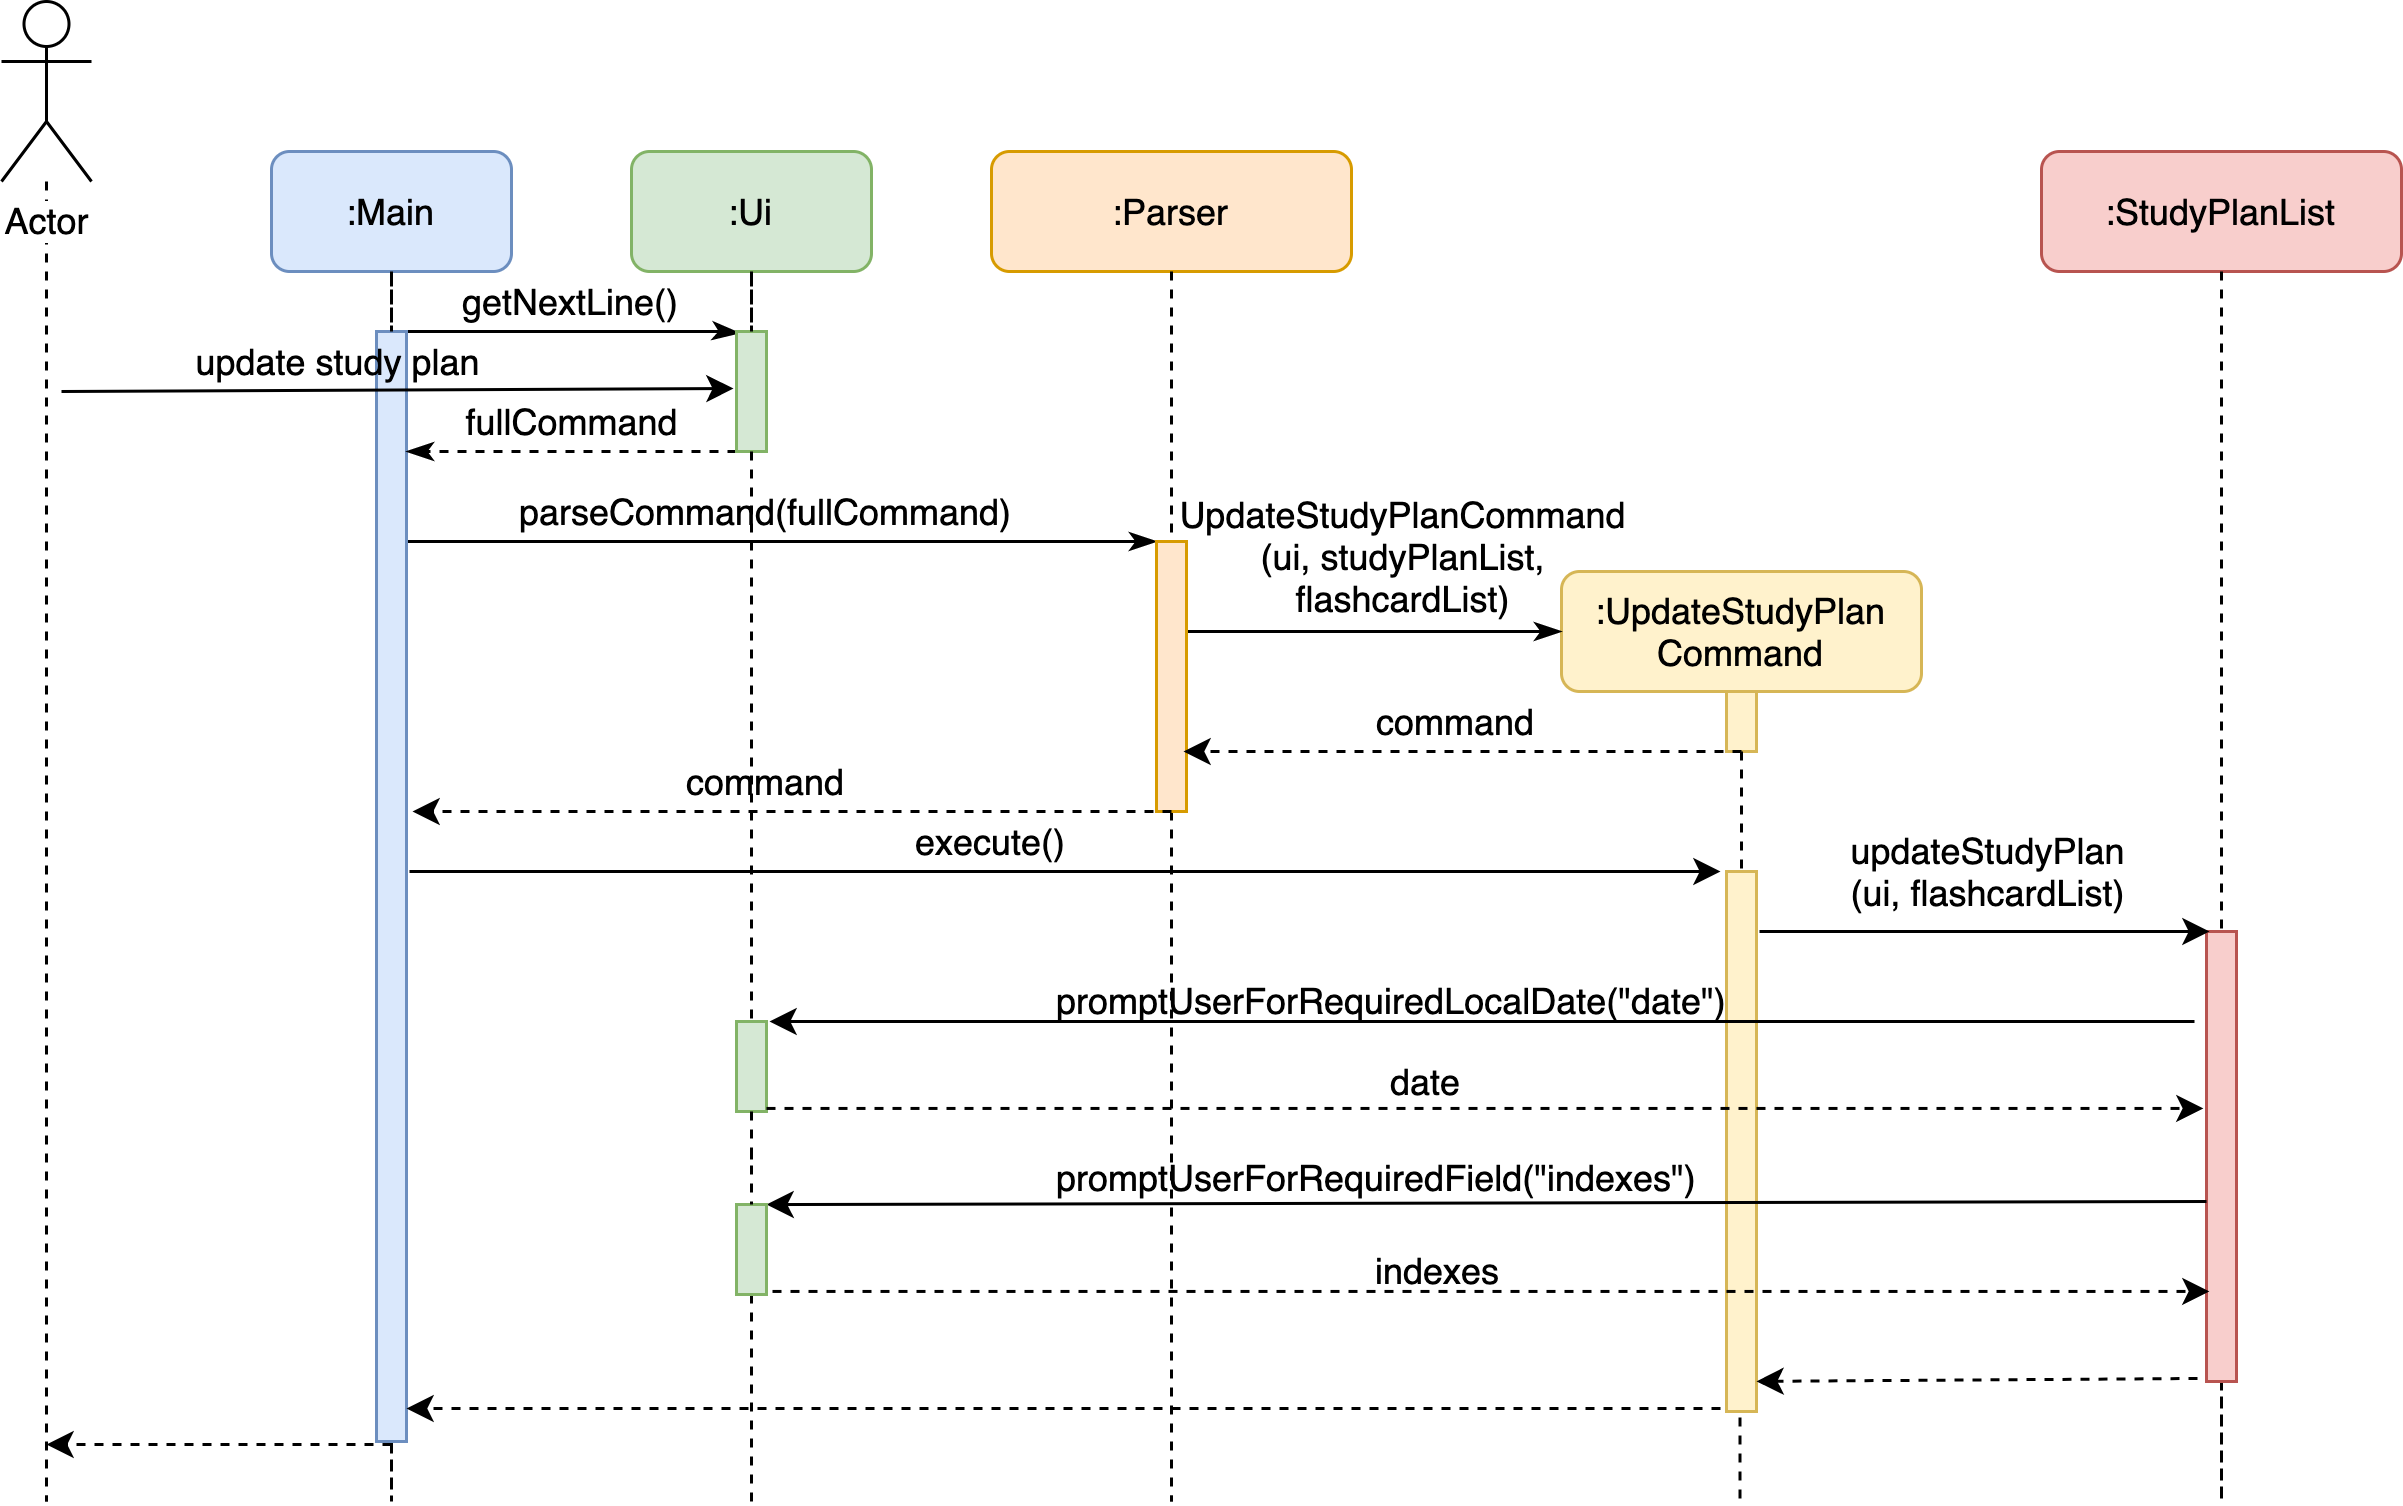

The diagram above was exported from draw.io. Its source (the exported page's mxGraphModel, read from the mxfile embedded in the PNG):
<mxGraphModel dx="946" dy="596" grid="1" gridSize="10" guides="1" tooltips="1" connect="1" arrows="1" fold="1" page="1" pageScale="1" pageWidth="1169" pageHeight="827" math="0" shadow="0">
  <root>
    <mxCell id="0" />
    <mxCell id="1" parent="0" />
    <mxCell id="-O1xnK1i6wlIJujHnggI-2" style="edgeStyle=orthogonalEdgeStyle;rounded=0;orthogonalLoop=1;jettySize=auto;html=1;dashed=1;endArrow=none;endFill=0;" parent="1" edge="1">
      <mxGeometry relative="1" as="geometry">
        <mxPoint x="619.5" y="520" as="targetPoint" />
        <mxPoint x="619.5" y="480" as="sourcePoint" />
      </mxGeometry>
    </mxCell>
    <mxCell id="TY5xW9ysp1mzQ-ZTCHtc-14" style="edgeStyle=orthogonalEdgeStyle;rounded=0;orthogonalLoop=1;jettySize=auto;html=1;dashed=1;endArrow=none;endFill=0;" parent="1" source="TY5xW9ysp1mzQ-ZTCHtc-1" edge="1">
      <mxGeometry relative="1" as="geometry">
        <mxPoint x="55" y="520" as="targetPoint" />
      </mxGeometry>
    </mxCell>
    <mxCell id="TY5xW9ysp1mzQ-ZTCHtc-1" value="Actor" style="shape=umlActor;verticalLabelPosition=bottom;labelBackgroundColor=#ffffff;verticalAlign=top;html=1;" parent="1" vertex="1">
      <mxGeometry x="40" y="20" width="30" height="60" as="geometry" />
    </mxCell>
    <mxCell id="TY5xW9ysp1mzQ-ZTCHtc-8" value=":UpdateStudyPlan&lt;br&gt;Command" style="rounded=1;whiteSpace=wrap;html=1;fillColor=#fff2cc;strokeColor=#d6b656;" parent="1" vertex="1">
      <mxGeometry x="560" y="210" width="120" height="40" as="geometry" />
    </mxCell>
    <mxCell id="TY5xW9ysp1mzQ-ZTCHtc-18" style="edgeStyle=orthogonalEdgeStyle;rounded=0;orthogonalLoop=1;jettySize=auto;html=1;dashed=1;endArrow=none;endFill=0;" parent="1" source="TY5xW9ysp1mzQ-ZTCHtc-59" edge="1">
      <mxGeometry relative="1" as="geometry">
        <mxPoint x="780" y="480" as="targetPoint" />
        <Array as="points">
          <mxPoint x="780" y="520" />
          <mxPoint x="780" y="520" />
        </Array>
      </mxGeometry>
    </mxCell>
    <mxCell id="TY5xW9ysp1mzQ-ZTCHtc-9" value=":StudyPlanList" style="rounded=1;whiteSpace=wrap;html=1;fillColor=#f8cecc;strokeColor=#b85450;" parent="1" vertex="1">
      <mxGeometry x="720" y="70" width="120" height="40" as="geometry" />
    </mxCell>
    <mxCell id="TY5xW9ysp1mzQ-ZTCHtc-19" style="edgeStyle=orthogonalEdgeStyle;rounded=0;orthogonalLoop=1;jettySize=auto;html=1;dashed=1;endArrow=none;endFill=0;" parent="1" source="dhGrRRYVs_T2U-A9m3FB-1" edge="1">
      <mxGeometry relative="1" as="geometry">
        <mxPoint x="290" y="520" as="targetPoint" />
      </mxGeometry>
    </mxCell>
    <mxCell id="TY5xW9ysp1mzQ-ZTCHtc-12" value=":Ui" style="rounded=1;whiteSpace=wrap;html=1;fillColor=#d5e8d4;strokeColor=#82b366;" parent="1" vertex="1">
      <mxGeometry x="250" y="70" width="80" height="40" as="geometry" />
    </mxCell>
    <mxCell id="TY5xW9ysp1mzQ-ZTCHtc-23" style="edgeStyle=orthogonalEdgeStyle;rounded=0;orthogonalLoop=1;jettySize=auto;html=1;dashed=1;endArrow=none;endFill=0;" parent="1" source="TY5xW9ysp1mzQ-ZTCHtc-41" edge="1">
      <mxGeometry relative="1" as="geometry">
        <mxPoint x="430" y="520" as="targetPoint" />
      </mxGeometry>
    </mxCell>
    <mxCell id="TY5xW9ysp1mzQ-ZTCHtc-22" value=":Parser" style="rounded=1;whiteSpace=wrap;html=1;fillColor=#ffe6cc;strokeColor=#d79b00;" parent="1" vertex="1">
      <mxGeometry x="370" y="70" width="120" height="40" as="geometry" />
    </mxCell>
    <mxCell id="TY5xW9ysp1mzQ-ZTCHtc-25" style="edgeStyle=orthogonalEdgeStyle;rounded=0;orthogonalLoop=1;jettySize=auto;html=1;dashed=1;endArrow=none;endFill=0;" parent="1" source="TY5xW9ysp1mzQ-ZTCHtc-26" edge="1">
      <mxGeometry relative="1" as="geometry">
        <mxPoint x="170" y="480" as="targetPoint" />
        <Array as="points">
          <mxPoint x="170" y="520" />
          <mxPoint x="170" y="520" />
        </Array>
      </mxGeometry>
    </mxCell>
    <mxCell id="TY5xW9ysp1mzQ-ZTCHtc-24" value=":Main" style="rounded=1;whiteSpace=wrap;html=1;fillColor=#dae8fc;strokeColor=#6c8ebf;" parent="1" vertex="1">
      <mxGeometry x="130" y="70" width="80" height="40" as="geometry" />
    </mxCell>
    <mxCell id="TY5xW9ysp1mzQ-ZTCHtc-28" style="edgeStyle=orthogonalEdgeStyle;rounded=0;orthogonalLoop=1;jettySize=auto;html=1;endArrow=classicThin;endFill=1;entryX=0.1;entryY=0.013;entryDx=0;entryDy=0;entryPerimeter=0;" parent="1" source="TY5xW9ysp1mzQ-ZTCHtc-26" target="TY5xW9ysp1mzQ-ZTCHtc-29" edge="1">
      <mxGeometry relative="1" as="geometry">
        <mxPoint x="280" y="130" as="targetPoint" />
        <Array as="points">
          <mxPoint x="280" y="130" />
          <mxPoint x="280" y="131" />
        </Array>
      </mxGeometry>
    </mxCell>
    <mxCell id="TY5xW9ysp1mzQ-ZTCHtc-40" style="edgeStyle=orthogonalEdgeStyle;rounded=0;orthogonalLoop=1;jettySize=auto;html=1;endArrow=classicThin;endFill=1;" parent="1" source="TY5xW9ysp1mzQ-ZTCHtc-26" target="TY5xW9ysp1mzQ-ZTCHtc-41" edge="1">
      <mxGeometry relative="1" as="geometry">
        <mxPoint x="420" y="200" as="targetPoint" />
        <Array as="points">
          <mxPoint x="420" y="200" />
          <mxPoint x="420" y="200" />
        </Array>
      </mxGeometry>
    </mxCell>
    <mxCell id="TY5xW9ysp1mzQ-ZTCHtc-26" value="" style="html=1;points=[];perimeter=orthogonalPerimeter;fillColor=#dae8fc;strokeColor=#6c8ebf;" parent="1" vertex="1">
      <mxGeometry x="165" y="130" width="10" height="370" as="geometry" />
    </mxCell>
    <mxCell id="TY5xW9ysp1mzQ-ZTCHtc-27" style="edgeStyle=orthogonalEdgeStyle;rounded=0;orthogonalLoop=1;jettySize=auto;html=1;dashed=1;endArrow=none;endFill=0;" parent="1" source="TY5xW9ysp1mzQ-ZTCHtc-24" target="TY5xW9ysp1mzQ-ZTCHtc-26" edge="1">
      <mxGeometry relative="1" as="geometry">
        <mxPoint x="170" y="460" as="targetPoint" />
        <mxPoint x="170" y="110" as="sourcePoint" />
      </mxGeometry>
    </mxCell>
    <mxCell id="TY5xW9ysp1mzQ-ZTCHtc-35" style="edgeStyle=orthogonalEdgeStyle;rounded=0;orthogonalLoop=1;jettySize=auto;html=1;endArrow=classicThin;endFill=1;dashed=1;" parent="1" source="TY5xW9ysp1mzQ-ZTCHtc-29" target="TY5xW9ysp1mzQ-ZTCHtc-26" edge="1">
      <mxGeometry relative="1" as="geometry">
        <Array as="points">
          <mxPoint x="240" y="170" />
          <mxPoint x="240" y="170" />
        </Array>
      </mxGeometry>
    </mxCell>
    <mxCell id="TY5xW9ysp1mzQ-ZTCHtc-29" value="" style="html=1;points=[];perimeter=orthogonalPerimeter;fillColor=#d5e8d4;strokeColor=#82b366;" parent="1" vertex="1">
      <mxGeometry x="285" y="130" width="10" height="40" as="geometry" />
    </mxCell>
    <mxCell id="TY5xW9ysp1mzQ-ZTCHtc-30" style="edgeStyle=orthogonalEdgeStyle;rounded=0;orthogonalLoop=1;jettySize=auto;html=1;dashed=1;endArrow=none;endFill=0;" parent="1" source="TY5xW9ysp1mzQ-ZTCHtc-12" target="TY5xW9ysp1mzQ-ZTCHtc-29" edge="1">
      <mxGeometry relative="1" as="geometry">
        <mxPoint x="290" y="460" as="targetPoint" />
        <mxPoint x="290" y="110" as="sourcePoint" />
      </mxGeometry>
    </mxCell>
    <mxCell id="TY5xW9ysp1mzQ-ZTCHtc-36" value="getNextLine()" style="text;html=1;strokeColor=none;fillColor=none;align=center;verticalAlign=middle;whiteSpace=wrap;rounded=0;" parent="1" vertex="1">
      <mxGeometry x="210" y="110" width="40" height="20" as="geometry" />
    </mxCell>
    <mxCell id="TY5xW9ysp1mzQ-ZTCHtc-37" value="" style="endArrow=classic;html=1;entryX=-0.1;entryY=0.475;entryDx=0;entryDy=0;entryPerimeter=0;" parent="1" target="TY5xW9ysp1mzQ-ZTCHtc-29" edge="1">
      <mxGeometry width="50" height="50" relative="1" as="geometry">
        <mxPoint x="60" y="150" as="sourcePoint" />
        <mxPoint x="164" y="150" as="targetPoint" />
      </mxGeometry>
    </mxCell>
    <mxCell id="TY5xW9ysp1mzQ-ZTCHtc-38" value="update study plan" style="text;html=1;strokeColor=none;fillColor=none;align=center;verticalAlign=middle;whiteSpace=wrap;rounded=0;" parent="1" vertex="1">
      <mxGeometry x="55" y="130" width="195" height="20" as="geometry" />
    </mxCell>
    <mxCell id="TY5xW9ysp1mzQ-ZTCHtc-39" value="fullCommand" style="text;html=1;strokeColor=none;fillColor=none;align=center;verticalAlign=middle;whiteSpace=wrap;rounded=0;" parent="1" vertex="1">
      <mxGeometry x="182.5" y="150" width="95" height="20" as="geometry" />
    </mxCell>
    <mxCell id="TY5xW9ysp1mzQ-ZTCHtc-47" style="edgeStyle=orthogonalEdgeStyle;rounded=0;orthogonalLoop=1;jettySize=auto;html=1;entryX=0;entryY=0.5;entryDx=0;entryDy=0;endArrow=classicThin;endFill=1;" parent="1" source="TY5xW9ysp1mzQ-ZTCHtc-41" target="TY5xW9ysp1mzQ-ZTCHtc-8" edge="1">
      <mxGeometry relative="1" as="geometry">
        <Array as="points">
          <mxPoint x="450" y="230" />
          <mxPoint x="450" y="230" />
        </Array>
      </mxGeometry>
    </mxCell>
    <mxCell id="TY5xW9ysp1mzQ-ZTCHtc-41" value="" style="html=1;points=[];perimeter=orthogonalPerimeter;fillColor=#ffe6cc;strokeColor=#d79b00;" parent="1" vertex="1">
      <mxGeometry x="425" y="200" width="10" height="90" as="geometry" />
    </mxCell>
    <mxCell id="TY5xW9ysp1mzQ-ZTCHtc-42" style="edgeStyle=orthogonalEdgeStyle;rounded=0;orthogonalLoop=1;jettySize=auto;html=1;dashed=1;endArrow=none;endFill=0;" parent="1" source="TY5xW9ysp1mzQ-ZTCHtc-22" target="TY5xW9ysp1mzQ-ZTCHtc-41" edge="1">
      <mxGeometry relative="1" as="geometry">
        <mxPoint x="430" y="450" as="targetPoint" />
        <mxPoint x="430" y="110" as="sourcePoint" />
      </mxGeometry>
    </mxCell>
    <mxCell id="TY5xW9ysp1mzQ-ZTCHtc-43" value="parseCommand(fullCommand)" style="text;html=1;strokeColor=none;fillColor=none;align=center;verticalAlign=middle;whiteSpace=wrap;rounded=0;" parent="1" vertex="1">
      <mxGeometry x="240" y="180" width="110" height="20" as="geometry" />
    </mxCell>
    <mxCell id="TY5xW9ysp1mzQ-ZTCHtc-48" value="UpdateStudyPlanCommand&lt;br&gt;(ui, studyPlanList, flashcardList)" style="text;html=1;strokeColor=none;fillColor=none;align=center;verticalAlign=middle;whiteSpace=wrap;rounded=0;" parent="1" vertex="1">
      <mxGeometry x="440" y="190" width="135" height="30" as="geometry" />
    </mxCell>
    <mxCell id="TY5xW9ysp1mzQ-ZTCHtc-49" value="" style="html=1;points=[];perimeter=orthogonalPerimeter;fillColor=#fff2cc;strokeColor=#d6b656;" parent="1" vertex="1">
      <mxGeometry x="615" y="250" width="10" height="20" as="geometry" />
    </mxCell>
    <mxCell id="TY5xW9ysp1mzQ-ZTCHtc-52" value="command" style="text;html=1;strokeColor=none;fillColor=none;align=center;verticalAlign=middle;whiteSpace=wrap;rounded=0;" parent="1" vertex="1">
      <mxGeometry x="480" y="250" width="90" height="20" as="geometry" />
    </mxCell>
    <mxCell id="TY5xW9ysp1mzQ-ZTCHtc-53" value="" style="endArrow=classic;html=1;" parent="1" edge="1">
      <mxGeometry width="50" height="50" relative="1" as="geometry">
        <mxPoint x="176" y="310" as="sourcePoint" />
        <mxPoint x="613" y="310" as="targetPoint" />
      </mxGeometry>
    </mxCell>
    <mxCell id="TY5xW9ysp1mzQ-ZTCHtc-54" value="" style="html=1;points=[];perimeter=orthogonalPerimeter;fillColor=#fff2cc;strokeColor=#d6b656;" parent="1" vertex="1">
      <mxGeometry x="615" y="310" width="10" height="180" as="geometry" />
    </mxCell>
    <mxCell id="TY5xW9ysp1mzQ-ZTCHtc-55" style="edgeStyle=orthogonalEdgeStyle;rounded=0;orthogonalLoop=1;jettySize=auto;html=1;dashed=1;endArrow=none;endFill=0;" parent="1" source="TY5xW9ysp1mzQ-ZTCHtc-49" target="TY5xW9ysp1mzQ-ZTCHtc-54" edge="1">
      <mxGeometry relative="1" as="geometry">
        <mxPoint x="620" y="450" as="targetPoint" />
        <mxPoint x="620" y="270" as="sourcePoint" />
      </mxGeometry>
    </mxCell>
    <mxCell id="TY5xW9ysp1mzQ-ZTCHtc-56" value="execute()" style="text;html=1;strokeColor=none;fillColor=none;align=center;verticalAlign=middle;whiteSpace=wrap;rounded=0;" parent="1" vertex="1">
      <mxGeometry x="315" y="290" width="110" height="20" as="geometry" />
    </mxCell>
    <mxCell id="TY5xW9ysp1mzQ-ZTCHtc-57" value="" style="endArrow=classic;html=1;exitX=0.5;exitY=1;exitDx=0;exitDy=0;exitPerimeter=0;dashed=1;" parent="1" source="TY5xW9ysp1mzQ-ZTCHtc-41" edge="1">
      <mxGeometry width="50" height="50" relative="1" as="geometry">
        <mxPoint x="400" y="270" as="sourcePoint" />
        <mxPoint x="177" y="290" as="targetPoint" />
      </mxGeometry>
    </mxCell>
    <mxCell id="TY5xW9ysp1mzQ-ZTCHtc-58" value="command" style="text;html=1;strokeColor=none;fillColor=none;align=center;verticalAlign=middle;whiteSpace=wrap;rounded=0;" parent="1" vertex="1">
      <mxGeometry x="250" y="270" width="90" height="20" as="geometry" />
    </mxCell>
    <mxCell id="TY5xW9ysp1mzQ-ZTCHtc-59" value="" style="html=1;points=[];perimeter=orthogonalPerimeter;fillColor=#f8cecc;strokeColor=#b85450;" parent="1" vertex="1">
      <mxGeometry x="775" y="330" width="10" height="150" as="geometry" />
    </mxCell>
    <mxCell id="TY5xW9ysp1mzQ-ZTCHtc-60" style="edgeStyle=orthogonalEdgeStyle;rounded=0;orthogonalLoop=1;jettySize=auto;html=1;dashed=1;endArrow=none;endFill=0;" parent="1" source="TY5xW9ysp1mzQ-ZTCHtc-9" target="TY5xW9ysp1mzQ-ZTCHtc-59" edge="1">
      <mxGeometry relative="1" as="geometry">
        <mxPoint x="780" y="450" as="targetPoint" />
        <mxPoint x="780" y="110" as="sourcePoint" />
      </mxGeometry>
    </mxCell>
    <mxCell id="TY5xW9ysp1mzQ-ZTCHtc-63" value="updateStudyPlan&lt;br&gt;(ui, flashcardList)" style="text;html=1;strokeColor=none;fillColor=none;align=center;verticalAlign=middle;whiteSpace=wrap;rounded=0;" parent="1" vertex="1">
      <mxGeometry x="615" y="300" width="175" height="20" as="geometry" />
    </mxCell>
    <mxCell id="HmD74QbfQNnK9ySN9s8G-1" value="" style="html=1;points=[];perimeter=orthogonalPerimeter;fillColor=#d5e8d4;strokeColor=#82b366;" parent="1" vertex="1">
      <mxGeometry x="285" y="360" width="10" height="30" as="geometry" />
    </mxCell>
    <mxCell id="HmD74QbfQNnK9ySN9s8G-4" style="edgeStyle=orthogonalEdgeStyle;rounded=0;orthogonalLoop=1;jettySize=auto;html=1;dashed=1;endArrow=none;endFill=0;" parent="1" source="TY5xW9ysp1mzQ-ZTCHtc-29" target="HmD74QbfQNnK9ySN9s8G-1" edge="1">
      <mxGeometry relative="1" as="geometry">
        <mxPoint x="290" y="480" as="targetPoint" />
        <mxPoint x="290" y="170" as="sourcePoint" />
      </mxGeometry>
    </mxCell>
    <mxCell id="HmD74QbfQNnK9ySN9s8G-13" value="" style="endArrow=classic;html=1;dashed=1;entryX=0.7;entryY=1;entryDx=0;entryDy=0;entryPerimeter=0;" parent="1" edge="1">
      <mxGeometry width="50" height="50" relative="1" as="geometry">
        <mxPoint x="613" y="489" as="sourcePoint" />
        <mxPoint x="175" y="489" as="targetPoint" />
      </mxGeometry>
    </mxCell>
    <mxCell id="HmD74QbfQNnK9ySN9s8G-14" value="" style="endArrow=classic;html=1;" parent="1" edge="1">
      <mxGeometry width="50" height="50" relative="1" as="geometry">
        <mxPoint x="626" y="330" as="sourcePoint" />
        <mxPoint x="776" y="330" as="targetPoint" />
      </mxGeometry>
    </mxCell>
    <mxCell id="HmD74QbfQNnK9ySN9s8G-16" value="" style="endArrow=classic;html=1;" parent="1" edge="1">
      <mxGeometry width="50" height="50" relative="1" as="geometry">
        <mxPoint x="771" y="360" as="sourcePoint" />
        <mxPoint x="296" y="360" as="targetPoint" />
      </mxGeometry>
    </mxCell>
    <mxCell id="HmD74QbfQNnK9ySN9s8G-17" value="promptUserForRequiredLocalDate(&quot;date&quot;)" style="text;html=1;" parent="1" vertex="1">
      <mxGeometry x="390" y="340" width="210" height="30" as="geometry" />
    </mxCell>
    <mxCell id="HmD74QbfQNnK9ySN9s8G-18" value="" style="endArrow=classic;html=1;entryX=-0.4;entryY=0.722;entryDx=0;entryDy=0;entryPerimeter=0;dashed=1;" parent="1" edge="1">
      <mxGeometry width="50" height="50" relative="1" as="geometry">
        <mxPoint x="295" y="388.98" as="sourcePoint" />
        <mxPoint x="774" y="388.98" as="targetPoint" />
      </mxGeometry>
    </mxCell>
    <mxCell id="HmD74QbfQNnK9ySN9s8G-19" value="date" style="text;html=1;strokeColor=none;fillColor=none;align=center;verticalAlign=middle;whiteSpace=wrap;rounded=0;" parent="1" vertex="1">
      <mxGeometry x="460" y="370" width="110" height="20" as="geometry" />
    </mxCell>
    <mxCell id="HmD74QbfQNnK9ySN9s8G-20" value="" style="endArrow=classic;html=1;exitX=0.1;exitY=0.322;exitDx=0;exitDy=0;exitPerimeter=0;" parent="1" edge="1">
      <mxGeometry width="50" height="50" relative="1" as="geometry">
        <mxPoint x="775" y="420" as="sourcePoint" />
        <mxPoint x="295" y="421.02" as="targetPoint" />
      </mxGeometry>
    </mxCell>
    <mxCell id="HmD74QbfQNnK9ySN9s8G-21" value="promptUserForRequiredField(&quot;indexes&quot;)" style="text;html=1;" parent="1" vertex="1">
      <mxGeometry x="390" y="399" width="210" height="30" as="geometry" />
    </mxCell>
    <mxCell id="HmD74QbfQNnK9ySN9s8G-22" value="" style="endArrow=classic;html=1;entryX=-0.4;entryY=0.722;entryDx=0;entryDy=0;entryPerimeter=0;dashed=1;" parent="1" edge="1">
      <mxGeometry width="50" height="50" relative="1" as="geometry">
        <mxPoint x="297" y="449.98" as="sourcePoint" />
        <mxPoint x="776" y="449.98" as="targetPoint" />
      </mxGeometry>
    </mxCell>
    <mxCell id="HmD74QbfQNnK9ySN9s8G-23" value="indexes" style="text;html=1;strokeColor=none;fillColor=none;align=center;verticalAlign=middle;whiteSpace=wrap;rounded=0;" parent="1" vertex="1">
      <mxGeometry x="464" y="433" width="110" height="20" as="geometry" />
    </mxCell>
    <mxCell id="HmD74QbfQNnK9ySN9s8G-24" value="" style="endArrow=classic;html=1;dashed=1;entryX=0.8;entryY=1.006;entryDx=0;entryDy=0;entryPerimeter=0;" parent="1" edge="1">
      <mxGeometry width="50" height="50" relative="1" as="geometry">
        <mxPoint x="772" y="479" as="sourcePoint" />
        <mxPoint x="625" y="479.96000000000004" as="targetPoint" />
      </mxGeometry>
    </mxCell>
    <mxCell id="HmD74QbfQNnK9ySN9s8G-25" value="" style="endArrow=classic;html=1;dashed=1;" parent="1" edge="1">
      <mxGeometry width="50" height="50" relative="1" as="geometry">
        <mxPoint x="170" y="501" as="sourcePoint" />
        <mxPoint x="55" y="501" as="targetPoint" />
      </mxGeometry>
    </mxCell>
    <mxCell id="dhGrRRYVs_T2U-A9m3FB-1" value="" style="html=1;points=[];perimeter=orthogonalPerimeter;fillColor=#d5e8d4;strokeColor=#82b366;" parent="1" vertex="1">
      <mxGeometry x="285" y="421" width="10" height="30" as="geometry" />
    </mxCell>
    <mxCell id="dhGrRRYVs_T2U-A9m3FB-2" style="edgeStyle=orthogonalEdgeStyle;rounded=0;orthogonalLoop=1;jettySize=auto;html=1;dashed=1;endArrow=none;endFill=0;" parent="1" source="HmD74QbfQNnK9ySN9s8G-1" target="dhGrRRYVs_T2U-A9m3FB-1" edge="1">
      <mxGeometry relative="1" as="geometry">
        <mxPoint x="290" y="480" as="targetPoint" />
        <mxPoint x="290" y="390" as="sourcePoint" />
      </mxGeometry>
    </mxCell>
    <mxCell id="-O1xnK1i6wlIJujHnggI-1" value="" style="endArrow=classic;html=1;dashed=1;" parent="1" edge="1">
      <mxGeometry width="50" height="50" relative="1" as="geometry">
        <mxPoint x="620" y="270" as="sourcePoint" />
        <mxPoint x="434" y="270" as="targetPoint" />
      </mxGeometry>
    </mxCell>
  </root>
</mxGraphModel>